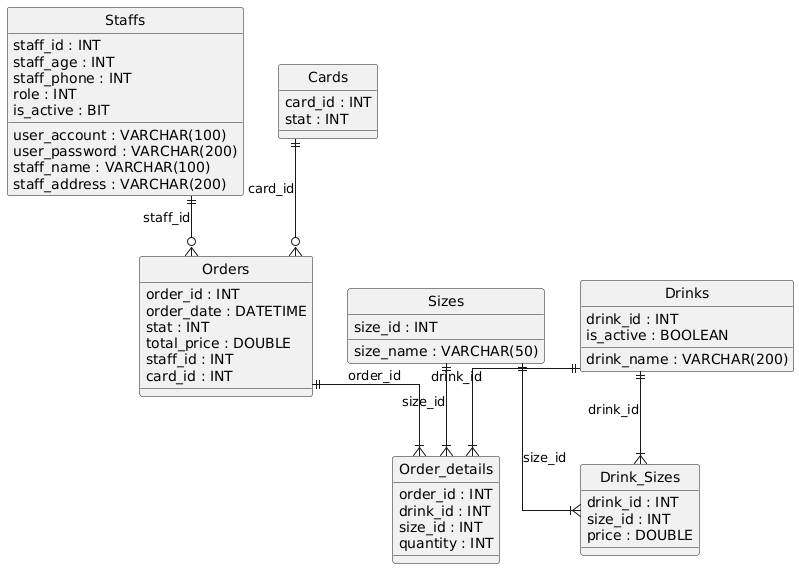

The diagram above was rendered by PlantUML. Its source (embedded in the PNG):
@startuml
hide circle
skinparam linetype ortho

entity "Staffs" as Staffs {
  staff_id : INT
  user_account : VARCHAR(100)
  user_password : VARCHAR(200)
  staff_name : VARCHAR(100)
  staff_address : VARCHAR(200)
  staff_age : INT
  staff_phone : INT
  role : INT
  is_active : BIT
}

entity "Cards" as Cards {
  card_id : INT
  stat : INT
}

entity "Orders" as Orders {
  order_id : INT
  order_date : DATETIME
  stat : INT
  total_price : DOUBLE
  staff_id : INT
  card_id : INT
}

entity "Drinks" as Drinks {
  drink_id : INT
  drink_name : VARCHAR(200)
  is_active : BOOLEAN
}

entity "Sizes" as Sizes {
  size_id : INT
  size_name : VARCHAR(50)
}

entity "Drink_Sizes" as Drink_Sizes {
  drink_id : INT
  size_id : INT
  price : DOUBLE
}

entity "Order_details" as Order_details {
  order_id : INT
  drink_id : INT
  size_id : INT
  quantity : INT
}

Staffs ||--o{ Orders : "staff_id"
Cards ||--o{ Orders : "card_id"
Sizes ||--|{ Drink_Sizes : "size_id"
Drinks ||--|{ Drink_Sizes : "drink_id"
Orders ||--|{ Order_details : "order_id"
Drinks ||--|{ Order_details : "drink_id"
Sizes ||--|{ Order_details : "size_id"
@enduml